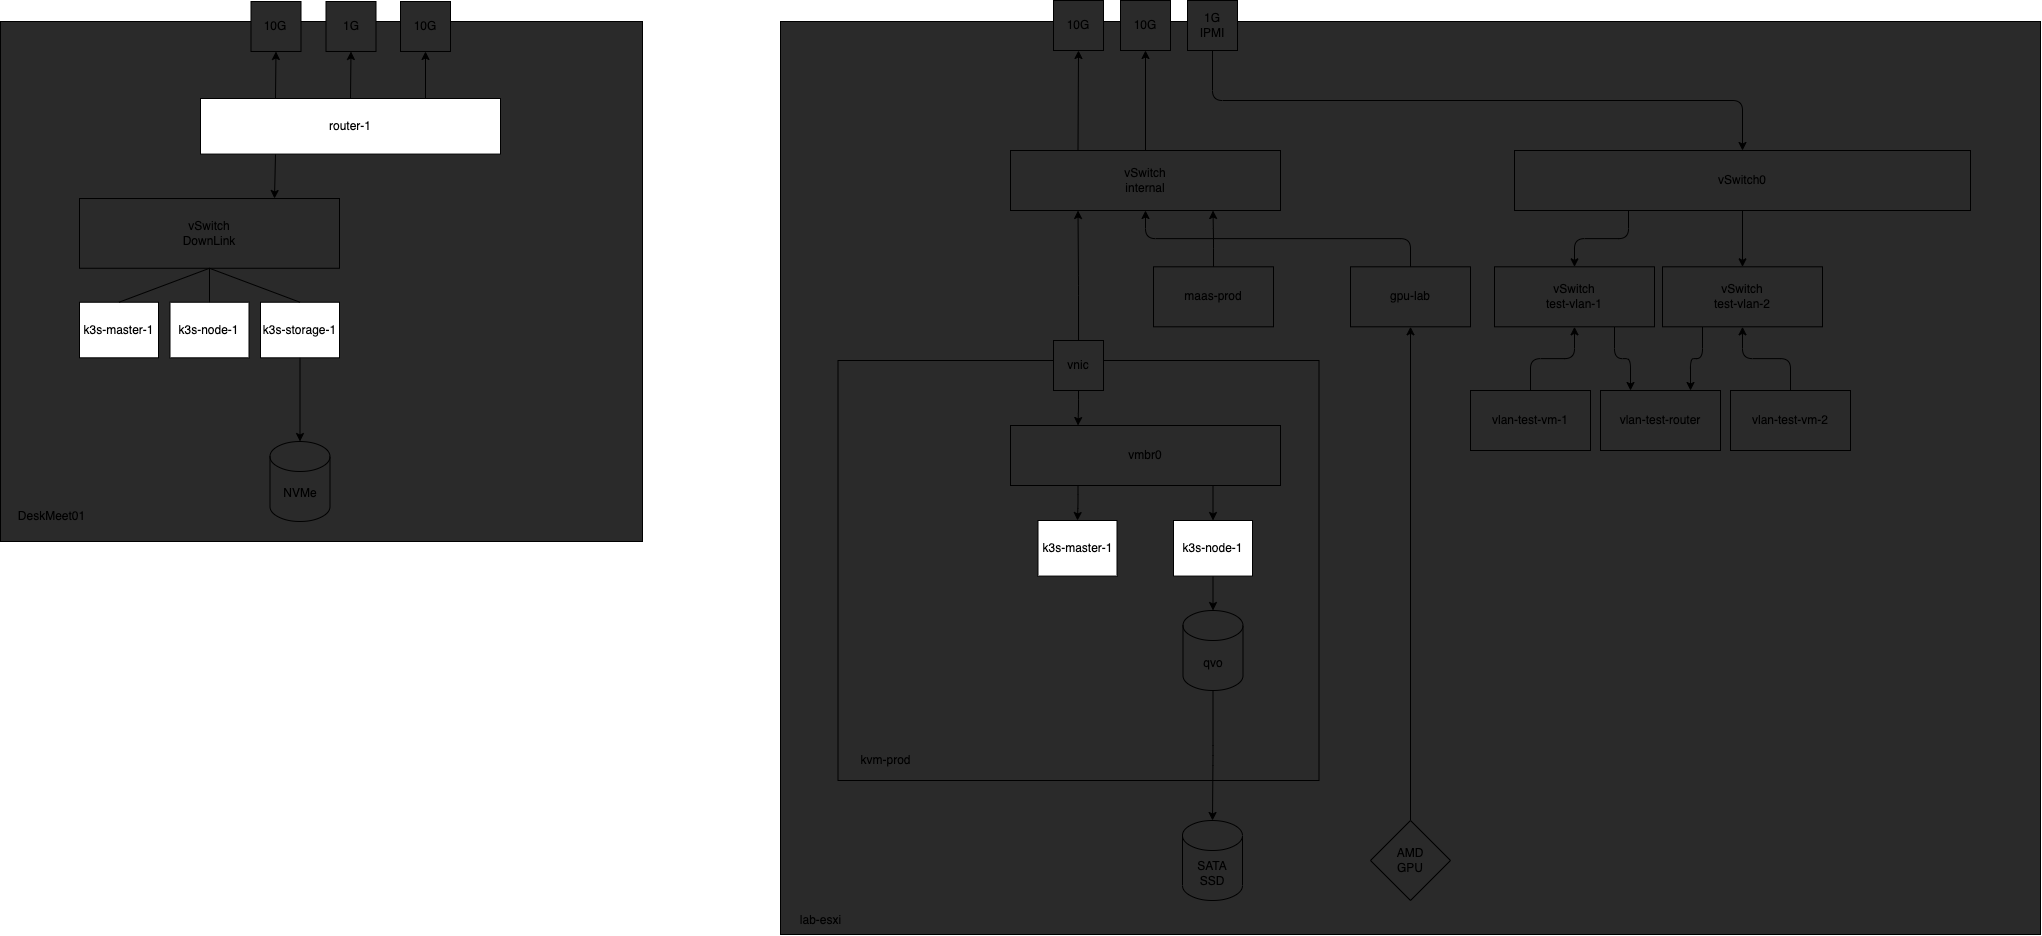

The diagram above was exported from draw.io. Its source (the exported page's mxGraphModel, read from the mxfile embedded in the PNG):
<mxGraphModel dx="1213" dy="870" grid="1" gridSize="10" guides="1" tooltips="1" connect="1" arrows="1" fold="1" page="1" pageScale="1" pageWidth="827" pageHeight="1169" math="0" shadow="0">
  <root>
    <mxCell id="0" />
    <mxCell id="1" parent="0" />
    <mxCell id="104" value="" style="rounded=0;whiteSpace=wrap;html=1;fillColor=#2A2A2A;" vertex="1" parent="1">
      <mxGeometry x="780" y="171" width="1260" height="913" as="geometry" />
    </mxCell>
    <mxCell id="88" style="edgeStyle=none;html=1;exitX=0.5;exitY=0;exitDx=0;exitDy=0;entryX=0.5;entryY=1;entryDx=0;entryDy=0;" edge="1" parent="1" source="62" target="87">
      <mxGeometry relative="1" as="geometry" />
    </mxCell>
    <mxCell id="89" style="edgeStyle=none;html=1;exitX=0.25;exitY=0;exitDx=0;exitDy=0;entryX=0.5;entryY=1;entryDx=0;entryDy=0;" edge="1" parent="1" source="62" target="86">
      <mxGeometry relative="1" as="geometry" />
    </mxCell>
    <mxCell id="62" value="vSwitch&lt;br&gt;internal" style="rounded=0;whiteSpace=wrap;html=1;fillColor=#2A2A2A;" vertex="1" parent="1">
      <mxGeometry x="1010" y="300" width="270" height="60" as="geometry" />
    </mxCell>
    <mxCell id="58" value="" style="rounded=0;whiteSpace=wrap;html=1;fillColor=#2A2A2A;" vertex="1" parent="1">
      <mxGeometry y="171" width="642" height="520" as="geometry" />
    </mxCell>
    <mxCell id="8" value="vSwitch&lt;br&gt;DownLink" style="whiteSpace=wrap;html=1;fillColor=#2A2A2A;" vertex="1" parent="1">
      <mxGeometry x="79" y="348" width="260" height="69.77" as="geometry" />
    </mxCell>
    <mxCell id="12" value="10G" style="whiteSpace=wrap;html=1;aspect=fixed;fillColor=#2A2A2A;" vertex="1" parent="1">
      <mxGeometry x="250.5" y="151" width="50" height="50" as="geometry" />
    </mxCell>
    <mxCell id="22" value="10G" style="whiteSpace=wrap;html=1;aspect=fixed;fillColor=#2A2A2A;" vertex="1" parent="1">
      <mxGeometry x="400" y="151" width="50" height="50" as="geometry" />
    </mxCell>
    <mxCell id="23" value="1G" style="whiteSpace=wrap;html=1;aspect=fixed;fillColor=#2A2A2A;" vertex="1" parent="1">
      <mxGeometry x="325.5" y="151" width="50" height="50" as="geometry" />
    </mxCell>
    <mxCell id="41" style="edgeStyle=none;html=1;exitX=0.25;exitY=1;exitDx=0;exitDy=0;entryX=0.75;entryY=0;entryDx=0;entryDy=0;" edge="1" parent="1" source="6" target="8">
      <mxGeometry relative="1" as="geometry" />
    </mxCell>
    <mxCell id="51" style="edgeStyle=none;html=1;exitX=0.5;exitY=0;exitDx=0;exitDy=0;entryX=0.5;entryY=1;entryDx=0;entryDy=0;" edge="1" parent="1" source="6" target="23">
      <mxGeometry relative="1" as="geometry" />
    </mxCell>
    <mxCell id="54" style="edgeStyle=none;html=1;exitX=0.75;exitY=0;exitDx=0;exitDy=0;entryX=0.5;entryY=1;entryDx=0;entryDy=0;" edge="1" parent="1" source="6" target="22">
      <mxGeometry relative="1" as="geometry" />
    </mxCell>
    <mxCell id="55" style="edgeStyle=none;html=1;exitX=0.25;exitY=0;exitDx=0;exitDy=0;entryX=0.5;entryY=1;entryDx=0;entryDy=0;" edge="1" parent="1" source="6" target="12">
      <mxGeometry relative="1" as="geometry" />
    </mxCell>
    <mxCell id="6" value="router-1" style="whiteSpace=wrap;html=1;" vertex="1" parent="1">
      <mxGeometry x="200" y="248" width="300" height="55.58" as="geometry" />
    </mxCell>
    <mxCell id="35" value="k3s-storage-1" style="whiteSpace=wrap;html=1;" vertex="1" parent="1">
      <mxGeometry x="260" y="451.74" width="79" height="55.58" as="geometry" />
    </mxCell>
    <mxCell id="37" value="k3s-master-1" style="whiteSpace=wrap;html=1;" vertex="1" parent="1">
      <mxGeometry x="79" y="451.74" width="79" height="55.58" as="geometry" />
    </mxCell>
    <mxCell id="45" value="NVMe" style="shape=cylinder3;whiteSpace=wrap;html=1;boundedLbl=1;backgroundOutline=1;size=15;fillColor=#2A2A2A;" vertex="1" parent="1">
      <mxGeometry x="269.5" y="591" width="60" height="80" as="geometry" />
    </mxCell>
    <mxCell id="49" value="" style="endArrow=none;html=1;entryX=0.5;entryY=1;entryDx=0;entryDy=0;exitX=0.5;exitY=0;exitDx=0;exitDy=0;" edge="1" parent="1" source="37" target="8">
      <mxGeometry width="50" height="50" relative="1" as="geometry">
        <mxPoint x="170" y="471" as="sourcePoint" />
        <mxPoint x="490" y="331" as="targetPoint" />
      </mxGeometry>
    </mxCell>
    <mxCell id="46" style="edgeStyle=none;html=1;exitX=0.5;exitY=1;exitDx=0;exitDy=0;entryX=0.5;entryY=0;entryDx=0;entryDy=0;entryPerimeter=0;" edge="1" parent="1" source="35" target="45">
      <mxGeometry relative="1" as="geometry" />
    </mxCell>
    <mxCell id="50" value="" style="endArrow=none;html=1;entryX=0.5;entryY=0;entryDx=0;entryDy=0;exitX=0.5;exitY=1;exitDx=0;exitDy=0;" edge="1" parent="1" source="8" target="35">
      <mxGeometry width="50" height="50" relative="1" as="geometry">
        <mxPoint x="440" y="381" as="sourcePoint" />
        <mxPoint x="490" y="331" as="targetPoint" />
      </mxGeometry>
    </mxCell>
    <mxCell id="60" value="DeskMeet01" style="text;html=1;align=center;verticalAlign=middle;resizable=0;points=[];autosize=1;strokeColor=none;fillColor=none;" vertex="1" parent="1">
      <mxGeometry x="11" y="656" width="80" height="20" as="geometry" />
    </mxCell>
    <mxCell id="81" value="k3s-node-1" style="whiteSpace=wrap;html=1;" vertex="1" parent="1">
      <mxGeometry x="169.5" y="451.74" width="79" height="55.58" as="geometry" />
    </mxCell>
    <mxCell id="83" value="" style="endArrow=none;html=1;entryX=0.5;entryY=0;entryDx=0;entryDy=0;exitX=0.5;exitY=1;exitDx=0;exitDy=0;" edge="1" parent="1" source="8" target="81">
      <mxGeometry width="50" height="50" relative="1" as="geometry">
        <mxPoint x="300" y="471" as="sourcePoint" />
        <mxPoint x="350" y="421" as="targetPoint" />
      </mxGeometry>
    </mxCell>
    <mxCell id="90" style="edgeStyle=orthogonalEdgeStyle;html=1;exitX=0.5;exitY=0;exitDx=0;exitDy=0;entryX=0.25;entryY=1;entryDx=0;entryDy=0;" edge="1" parent="1" source="84" target="62">
      <mxGeometry relative="1" as="geometry" />
    </mxCell>
    <mxCell id="84" value="" style="rounded=0;whiteSpace=wrap;html=1;fillColor=#2A2A2A;" vertex="1" parent="1">
      <mxGeometry x="837.5" y="510" width="481" height="420" as="geometry" />
    </mxCell>
    <mxCell id="91" style="edgeStyle=orthogonalEdgeStyle;html=1;exitX=0.5;exitY=0;exitDx=0;exitDy=0;entryX=0.75;entryY=1;entryDx=0;entryDy=0;" edge="1" parent="1" source="85" target="62">
      <mxGeometry relative="1" as="geometry" />
    </mxCell>
    <mxCell id="85" value="maas-prod" style="rounded=0;whiteSpace=wrap;html=1;fillColor=#2A2A2A;" vertex="1" parent="1">
      <mxGeometry x="1153" y="416.32" width="120" height="60" as="geometry" />
    </mxCell>
    <mxCell id="86" value="10G" style="whiteSpace=wrap;html=1;aspect=fixed;fillColor=#2A2A2A;" vertex="1" parent="1">
      <mxGeometry x="1053" y="150" width="50" height="50" as="geometry" />
    </mxCell>
    <mxCell id="87" value="10G" style="whiteSpace=wrap;html=1;aspect=fixed;fillColor=#2A2A2A;" vertex="1" parent="1">
      <mxGeometry x="1120" y="150" width="50" height="50" as="geometry" />
    </mxCell>
    <mxCell id="92" value="k3s-master-1" style="whiteSpace=wrap;html=1;" vertex="1" parent="1">
      <mxGeometry x="1037.5" y="670" width="79" height="55.58" as="geometry" />
    </mxCell>
    <mxCell id="101" style="edgeStyle=orthogonalEdgeStyle;html=1;exitX=0.5;exitY=1;exitDx=0;exitDy=0;entryX=0.5;entryY=0;entryDx=0;entryDy=0;entryPerimeter=0;" edge="1" parent="1" source="93" target="100">
      <mxGeometry relative="1" as="geometry" />
    </mxCell>
    <mxCell id="93" value="k3s-node-1" style="whiteSpace=wrap;html=1;" vertex="1" parent="1">
      <mxGeometry x="1173" y="670" width="79" height="55.58" as="geometry" />
    </mxCell>
    <mxCell id="97" style="edgeStyle=orthogonalEdgeStyle;html=1;exitX=0.75;exitY=1;exitDx=0;exitDy=0;entryX=0.5;entryY=0;entryDx=0;entryDy=0;" edge="1" parent="1" source="94" target="93">
      <mxGeometry relative="1" as="geometry" />
    </mxCell>
    <mxCell id="98" style="edgeStyle=orthogonalEdgeStyle;html=1;exitX=0.25;exitY=1;exitDx=0;exitDy=0;entryX=0.5;entryY=0;entryDx=0;entryDy=0;" edge="1" parent="1" source="94" target="92">
      <mxGeometry relative="1" as="geometry" />
    </mxCell>
    <mxCell id="94" value="vmbr0" style="rounded=0;whiteSpace=wrap;html=1;fillColor=#2A2A2A;" vertex="1" parent="1">
      <mxGeometry x="1010" y="575" width="270" height="60" as="geometry" />
    </mxCell>
    <mxCell id="96" style="edgeStyle=orthogonalEdgeStyle;html=1;exitX=0.5;exitY=1;exitDx=0;exitDy=0;entryX=0.25;entryY=0;entryDx=0;entryDy=0;" edge="1" parent="1" source="95" target="94">
      <mxGeometry relative="1" as="geometry" />
    </mxCell>
    <mxCell id="95" value="vnic" style="whiteSpace=wrap;html=1;aspect=fixed;fillColor=#2A2A2A;" vertex="1" parent="1">
      <mxGeometry x="1053" y="490" width="50" height="50" as="geometry" />
    </mxCell>
    <mxCell id="99" value="kvm-prod" style="text;html=1;align=center;verticalAlign=middle;resizable=0;points=[];autosize=1;strokeColor=none;fillColor=none;" vertex="1" parent="1">
      <mxGeometry x="850" y="900" width="70" height="20" as="geometry" />
    </mxCell>
    <mxCell id="103" style="edgeStyle=orthogonalEdgeStyle;html=1;exitX=0.5;exitY=1;exitDx=0;exitDy=0;exitPerimeter=0;entryX=0.5;entryY=0;entryDx=0;entryDy=0;entryPerimeter=0;" edge="1" parent="1" source="100" target="102">
      <mxGeometry relative="1" as="geometry" />
    </mxCell>
    <mxCell id="100" value="qvo" style="shape=cylinder3;whiteSpace=wrap;html=1;boundedLbl=1;backgroundOutline=1;size=15;fillColor=#2A2A2A;" vertex="1" parent="1">
      <mxGeometry x="1182.5" y="760" width="60" height="80" as="geometry" />
    </mxCell>
    <mxCell id="102" value="SATA&lt;br&gt;SSD" style="shape=cylinder3;whiteSpace=wrap;html=1;boundedLbl=1;backgroundOutline=1;size=15;fillColor=#2A2A2A;" vertex="1" parent="1">
      <mxGeometry x="1182" y="970" width="60" height="80" as="geometry" />
    </mxCell>
    <mxCell id="105" value="lab-esxi" style="text;html=1;align=center;verticalAlign=middle;resizable=0;points=[];autosize=1;strokeColor=none;fillColor=none;" vertex="1" parent="1">
      <mxGeometry x="790" y="1060" width="60" height="20" as="geometry" />
    </mxCell>
    <mxCell id="107" style="edgeStyle=orthogonalEdgeStyle;html=1;exitX=0.5;exitY=0;exitDx=0;exitDy=0;entryX=0.5;entryY=1;entryDx=0;entryDy=0;" edge="1" parent="1" source="106" target="62">
      <mxGeometry relative="1" as="geometry" />
    </mxCell>
    <mxCell id="106" value="gpu-lab" style="rounded=0;whiteSpace=wrap;html=1;fillColor=#2A2A2A;" vertex="1" parent="1">
      <mxGeometry x="1350" y="416.32" width="120" height="60" as="geometry" />
    </mxCell>
    <mxCell id="109" style="edgeStyle=orthogonalEdgeStyle;html=1;exitX=0.5;exitY=0;exitDx=0;exitDy=0;entryX=0.5;entryY=1;entryDx=0;entryDy=0;" edge="1" parent="1" source="108" target="106">
      <mxGeometry relative="1" as="geometry" />
    </mxCell>
    <mxCell id="108" value="AMD&lt;br&gt;GPU" style="rhombus;whiteSpace=wrap;html=1;fillColor=#2A2A2A;" vertex="1" parent="1">
      <mxGeometry x="1370" y="970" width="80" height="80" as="geometry" />
    </mxCell>
    <mxCell id="112" style="edgeStyle=orthogonalEdgeStyle;html=1;exitX=0.5;exitY=1;exitDx=0;exitDy=0;entryX=0.5;entryY=0;entryDx=0;entryDy=0;" edge="1" parent="1" source="110" target="111">
      <mxGeometry relative="1" as="geometry" />
    </mxCell>
    <mxCell id="110" value="1G&lt;br&gt;IPMI" style="whiteSpace=wrap;html=1;aspect=fixed;fillColor=#2A2A2A;" vertex="1" parent="1">
      <mxGeometry x="1187" y="150" width="50" height="50" as="geometry" />
    </mxCell>
    <mxCell id="115" style="edgeStyle=orthogonalEdgeStyle;html=1;exitX=0.25;exitY=1;exitDx=0;exitDy=0;entryX=0.5;entryY=0;entryDx=0;entryDy=0;" edge="1" parent="1" source="111" target="113">
      <mxGeometry relative="1" as="geometry" />
    </mxCell>
    <mxCell id="116" style="edgeStyle=orthogonalEdgeStyle;html=1;exitX=0.5;exitY=1;exitDx=0;exitDy=0;entryX=0.5;entryY=0;entryDx=0;entryDy=0;" edge="1" parent="1" source="111" target="114">
      <mxGeometry relative="1" as="geometry" />
    </mxCell>
    <mxCell id="111" value="vSwitch0" style="rounded=0;whiteSpace=wrap;html=1;fillColor=#2A2A2A;" vertex="1" parent="1">
      <mxGeometry x="1514" y="300" width="456" height="60" as="geometry" />
    </mxCell>
    <mxCell id="126" style="edgeStyle=orthogonalEdgeStyle;html=1;exitX=0.75;exitY=1;exitDx=0;exitDy=0;entryX=0.25;entryY=0;entryDx=0;entryDy=0;" edge="1" parent="1" source="113" target="119">
      <mxGeometry relative="1" as="geometry" />
    </mxCell>
    <mxCell id="113" value="vSwitch&lt;br&gt;test-vlan-1" style="rounded=0;whiteSpace=wrap;html=1;fillColor=#2A2A2A;" vertex="1" parent="1">
      <mxGeometry x="1494" y="416.32" width="160" height="60" as="geometry" />
    </mxCell>
    <mxCell id="125" style="edgeStyle=orthogonalEdgeStyle;html=1;exitX=0.25;exitY=1;exitDx=0;exitDy=0;entryX=0.75;entryY=0;entryDx=0;entryDy=0;" edge="1" parent="1" source="114" target="119">
      <mxGeometry relative="1" as="geometry" />
    </mxCell>
    <mxCell id="114" value="vSwitch&lt;br&gt;test-vlan-2" style="rounded=0;whiteSpace=wrap;html=1;fillColor=#2A2A2A;" vertex="1" parent="1">
      <mxGeometry x="1662" y="416.32" width="160" height="60" as="geometry" />
    </mxCell>
    <mxCell id="127" style="edgeStyle=orthogonalEdgeStyle;html=1;exitX=0.5;exitY=0;exitDx=0;exitDy=0;entryX=0.5;entryY=1;entryDx=0;entryDy=0;" edge="1" parent="1" source="117" target="113">
      <mxGeometry relative="1" as="geometry" />
    </mxCell>
    <mxCell id="117" value="vlan-test-vm-1" style="rounded=0;whiteSpace=wrap;html=1;fillColor=#2A2A2A;" vertex="1" parent="1">
      <mxGeometry x="1470" y="540" width="120" height="60" as="geometry" />
    </mxCell>
    <mxCell id="128" style="edgeStyle=orthogonalEdgeStyle;html=1;exitX=0.5;exitY=0;exitDx=0;exitDy=0;entryX=0.5;entryY=1;entryDx=0;entryDy=0;" edge="1" parent="1" source="118" target="114">
      <mxGeometry relative="1" as="geometry" />
    </mxCell>
    <mxCell id="118" value="vlan-test-vm-2" style="rounded=0;whiteSpace=wrap;html=1;fillColor=#2A2A2A;" vertex="1" parent="1">
      <mxGeometry x="1730" y="540" width="120" height="60" as="geometry" />
    </mxCell>
    <mxCell id="119" value="vlan-test-router" style="rounded=0;whiteSpace=wrap;html=1;fillColor=#2A2A2A;" vertex="1" parent="1">
      <mxGeometry x="1600" y="540" width="120" height="60" as="geometry" />
    </mxCell>
  </root>
</mxGraphModel>